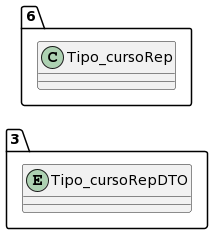

The diagram above was rendered by PlantUML. Its source (embedded in the PNG):
@startuml
allow_mixing
left to right direction
package "3"{
entity Tipo_cursoRepDTO

}
package "6"{
class Tipo_cursoRep
}
@enduml